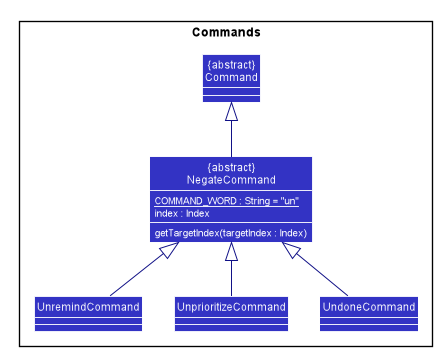

The diagram above was rendered by PlantUML. Its source (embedded in the PNG):
@startuml









skinparam BackgroundColor #FFFFFFF

skinparam Shadowing false

skinparam Class {
    FontColor #FFFFFF
    BorderThickness 1
    BorderColor #FFFFFF
    StereotypeFontColor #FFFFFF
    FontName Arial
}

skinparam Actor {
    BorderColor #000000
    Color #000000
    FontName Arial
}

skinparam Sequence {
    MessageAlign center
    BoxFontSize 15
    BoxPadding 0
    BoxFontColor #FFFFFF
    FontName Arial
}

skinparam Participant {
    FontColor #FFFFFFF
    Padding 20
}

skinparam MinClassWidth 50
skinparam ParticipantPadding 10
skinparam Shadowing false
skinparam DefaultTextAlignment center
skinparam packageStyle Rectangle

hide footbox
hide members
hide circle
skinparam arrowThickness 1.1
skinparam arrowColor #101086
skinparam classBackgroundColor #3333C4
skinparam classAttributeFontColor #FFFFFF
show members

package Commands {
Class "{abstract}\nCommand" as Command
Class "{abstract}\nNegateCommand" as NegateCommand {
    {static} COMMAND_WORD : String = "un"
    index : Index
    getTargetIndex(targetIndex : Index)
}

Class UnremindCommand
Class UnprioritizeCommand
Class UndoneCommand

NegateCommand -up-|> Command
UnremindCommand -up-|> NegateCommand
UnprioritizeCommand -up-|> NegateCommand
UndoneCommand -up-|> NegateCommand
}
@enduml